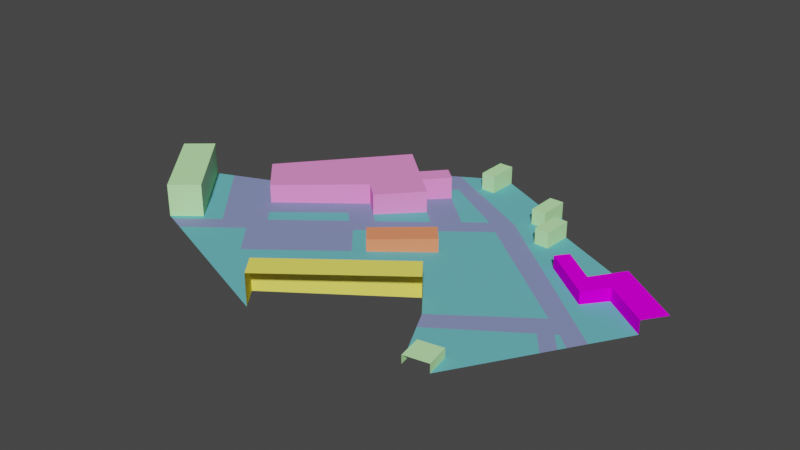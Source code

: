 # Source: clean_ihtapark.blend  (saved by Blender 3.1.7; exported with 4.5.12 LTS)
import bpy
from mathutils import Matrix  # noqa: F401  (used for matrix-valued properties, if any)

bpy.ops.wm.read_factory_settings(use_empty=True)
scene = bpy.context.scene
scene.name = 'Scene'

# ---- collections
col_collection = bpy.data.collections.new('Collection'); scene.collection.children.link(col_collection)

# ---- materials (node trees are filled in below, after node groups)
mat_itas_acoustic_facade1 = bpy.data.materials.new('ITAs_acoustic_facade1')
mat_itas_acoustic_facade1.use_transparent_shadow = False
mat_itas_acoustic_facade1.diffuse_color = (0.9922, 0.9059, 0.1451, 1.0)
mat_itas_acoustic_facade5 = bpy.data.materials.new('ITAs_acoustic_facade5')
mat_itas_acoustic_facade5.use_transparent_shadow = False
mat_itas_acoustic_facade5.diffuse_color = (0.5529, 0.9922, 0.4549, 1.0)
mat_itas_acoustic_facade4 = bpy.data.materials.new('ITAs_acoustic_facade4')
mat_itas_acoustic_facade4.use_transparent_shadow = False
mat_itas_acoustic_facade4.diffuse_color = (0.9333, 0.0, 0.9922, 1.0)
mat_itas_acoustic_grass = bpy.data.materials.new('ITAs_acoustic_grass')
mat_itas_acoustic_grass.use_transparent_shadow = False
mat_itas_acoustic_grass.diffuse_color = (0.149, 0.5098, 0.5569, 1.0)
mat_itas_acoustic_facade3 = bpy.data.materials.new('ITAs_acoustic_facade3')
mat_itas_acoustic_facade3.use_transparent_shadow = False
mat_itas_acoustic_facade3.diffuse_color = (0.9922, 0.2941, 0.7333, 1.0)
mat_itas_acoustic_facade2 = bpy.data.materials.new('ITAs_acoustic_facade2')
mat_itas_acoustic_facade2.use_transparent_shadow = False
mat_itas_acoustic_facade2.diffuse_color = (0.9922, 0.2941, 0.1451, 1.0)
mat_itas_acoustic_asphalt = bpy.data.materials.new('ITAs_acoustic_asphalt')
mat_itas_acoustic_asphalt.use_transparent_shadow = False
mat_itas_acoustic_asphalt.diffuse_color = (0.2431, 0.2902, 0.5373, 1.0)

# ---- material node trees
mat_itas_acoustic_facade1.use_nodes = True; mat_itas_acoustic_facade1.node_tree.nodes.clear()
_N = mat_itas_acoustic_facade1.node_tree.nodes; _L = mat_itas_acoustic_facade1.node_tree.links
n0 = _N.new('ShaderNodeBsdfPrincipled'); n0.name = 'Principled BSDF'; n0.location = (0, 300)
n0.distribution = 'GGX'
n0.subsurface_method = 'RANDOM_WALK_SKIN'
n0.inputs[0].default_value = (0.9922, 0.9059, 0.1451, 1.0)
n0.inputs[3].default_value = 1.45
n0.inputs[13].default_value = 0.0
n0.inputs[27].default_value = (0.0, 0.0, 0.0, 1.0)
n0.inputs[28].default_value = 1.0
n1 = _N.new('ShaderNodeOutputMaterial'); n1.name = 'Material Output'; n1.location = (300, 300)
_L.new(n0.outputs[0], n1.inputs[0])
n1.is_active_output = True
mat_itas_acoustic_facade5.use_nodes = True; mat_itas_acoustic_facade5.node_tree.nodes.clear()
_N = mat_itas_acoustic_facade5.node_tree.nodes; _L = mat_itas_acoustic_facade5.node_tree.links
n0 = _N.new('ShaderNodeBsdfPrincipled'); n0.name = 'Principled BSDF'; n0.location = (0, 300)
n0.distribution = 'GGX'
n0.subsurface_method = 'RANDOM_WALK_SKIN'
n0.inputs[0].default_value = (0.5529, 0.9922, 0.4549, 1.0)
n0.inputs[3].default_value = 1.45
n0.inputs[13].default_value = 0.0
n0.inputs[27].default_value = (0.0, 0.0, 0.0, 1.0)
n0.inputs[28].default_value = 1.0
n1 = _N.new('ShaderNodeOutputMaterial'); n1.name = 'Material Output'; n1.location = (300, 300)
_L.new(n0.outputs[0], n1.inputs[0])
n1.is_active_output = True
mat_itas_acoustic_facade4.use_nodes = True; mat_itas_acoustic_facade4.node_tree.nodes.clear()
_N = mat_itas_acoustic_facade4.node_tree.nodes; _L = mat_itas_acoustic_facade4.node_tree.links
n0 = _N.new('ShaderNodeBsdfPrincipled'); n0.name = 'Principled BSDF'; n0.location = (0, 300)
n0.distribution = 'GGX'
n0.subsurface_method = 'RANDOM_WALK_SKIN'
n0.inputs[0].default_value = (0.9333, 0.0, 0.9922, 1.0)
n0.inputs[3].default_value = 1.45
n0.inputs[13].default_value = 0.0
n0.inputs[27].default_value = (0.0, 0.0, 0.0, 1.0)
n0.inputs[28].default_value = 1.0
n1 = _N.new('ShaderNodeOutputMaterial'); n1.name = 'Material Output'; n1.location = (300, 300)
_L.new(n0.outputs[0], n1.inputs[0])
n1.is_active_output = True
mat_itas_acoustic_grass.use_nodes = True; mat_itas_acoustic_grass.node_tree.nodes.clear()
_N = mat_itas_acoustic_grass.node_tree.nodes; _L = mat_itas_acoustic_grass.node_tree.links
n0 = _N.new('ShaderNodeBsdfPrincipled'); n0.name = 'Principled BSDF'; n0.location = (0, 300)
n0.distribution = 'GGX'
n0.subsurface_method = 'RANDOM_WALK_SKIN'
n0.inputs[0].default_value = (0.149, 0.5098, 0.5569, 1.0)
n0.inputs[3].default_value = 1.45
n0.inputs[13].default_value = 0.0
n0.inputs[27].default_value = (0.0, 0.0, 0.0, 1.0)
n0.inputs[28].default_value = 1.0
n1 = _N.new('ShaderNodeOutputMaterial'); n1.name = 'Material Output'; n1.location = (300, 300)
_L.new(n0.outputs[0], n1.inputs[0])
n1.is_active_output = True
mat_itas_acoustic_facade3.use_nodes = True; mat_itas_acoustic_facade3.node_tree.nodes.clear()
_N = mat_itas_acoustic_facade3.node_tree.nodes; _L = mat_itas_acoustic_facade3.node_tree.links
n0 = _N.new('ShaderNodeBsdfPrincipled'); n0.name = 'Principled BSDF'; n0.location = (0, 300)
n0.distribution = 'GGX'
n0.subsurface_method = 'RANDOM_WALK_SKIN'
n0.inputs[0].default_value = (0.9922, 0.2941, 0.7333, 1.0)
n0.inputs[3].default_value = 1.45
n0.inputs[13].default_value = 0.0
n0.inputs[27].default_value = (0.0, 0.0, 0.0, 1.0)
n0.inputs[28].default_value = 1.0
n1 = _N.new('ShaderNodeOutputMaterial'); n1.name = 'Material Output'; n1.location = (300, 300)
_L.new(n0.outputs[0], n1.inputs[0])
n1.is_active_output = True
mat_itas_acoustic_facade2.use_nodes = True; mat_itas_acoustic_facade2.node_tree.nodes.clear()
_N = mat_itas_acoustic_facade2.node_tree.nodes; _L = mat_itas_acoustic_facade2.node_tree.links
n0 = _N.new('ShaderNodeBsdfPrincipled'); n0.name = 'Principled BSDF'; n0.location = (0, 300)
n0.distribution = 'GGX'
n0.subsurface_method = 'RANDOM_WALK_SKIN'
n0.inputs[0].default_value = (0.9922, 0.2941, 0.1451, 1.0)
n0.inputs[3].default_value = 1.45
n0.inputs[13].default_value = 0.0
n0.inputs[27].default_value = (0.0, 0.0, 0.0, 1.0)
n0.inputs[28].default_value = 1.0
n1 = _N.new('ShaderNodeOutputMaterial'); n1.name = 'Material Output'; n1.location = (300, 300)
_L.new(n0.outputs[0], n1.inputs[0])
n1.is_active_output = True
mat_itas_acoustic_asphalt.use_nodes = True; mat_itas_acoustic_asphalt.node_tree.nodes.clear()
_N = mat_itas_acoustic_asphalt.node_tree.nodes; _L = mat_itas_acoustic_asphalt.node_tree.links
n0 = _N.new('ShaderNodeBsdfPrincipled'); n0.name = 'Principled BSDF'; n0.location = (0, 300)
n0.distribution = 'GGX'
n0.subsurface_method = 'RANDOM_WALK_SKIN'
n0.inputs[0].default_value = (0.2431, 0.2902, 0.5373, 1.0)
n0.inputs[3].default_value = 1.45
n0.inputs[13].default_value = 0.0
n0.inputs[27].default_value = (0.0, 0.0, 0.0, 1.0)
n0.inputs[28].default_value = 1.0
n1 = _N.new('ShaderNodeOutputMaterial'); n1.name = 'Material Output'; n1.location = (300, 300)
_L.new(n0.outputs[0], n1.inputs[0])
n1.is_active_output = True

# ---- world
world_world = bpy.data.worlds.new('World'); scene.world = world_world
world_world.use_nodes = True; world_world.node_tree.nodes.clear()
_N = world_world.node_tree.nodes; _L = world_world.node_tree.links
n0 = _N.new('ShaderNodeOutputWorld'); n0.name = 'World Output'; n0.location = (300, 300)
n1 = _N.new('ShaderNodeBackground'); n1.name = 'Background'; n1.location = (10, 300)
n1.inputs[0].default_value = (0.05088, 0.05088, 0.05088, 1.0)
_L.new(n1.outputs[0], n0.inputs[0])
n0.is_active_output = True
world_world.color = (0.05088, 0.05088, 0.05088)
world_world.use_sun_shadow = False
world_world.sun_shadow_jitter_overblur = 0.0

# ---- meshes
me_id244 = bpy.data.meshes.new('ID244')
me_id244.from_pydata([(140.8, -3712.0, 779.8), (2867.0, -1627.0, 779.8), (2867.0, -1627.0, -55.83), (2492.0, -1137.0, 779.8), (2492.0, -1137.0, -56.99), (-233.8, -3221.0, 779.8), (140.8, -3712.0, 21.79), (-233.8, -3221.0, 20.63), (4139.0, -2530.0, 151.3), (3562.0, -2635.0, 151.3), (4243.0, -3108.0, -56.44), (4243.0, -3108.0, 151.3), (4139.0, -2530.0, -63.48), (3666.0, -3213.0, 151.3), (3562.0, -2635.0, -52.18), (4139.0, -2530.0, 151.3), (5379.0, 1272.0, -142.2), (5379.0, 1272.0, 176.1), (3771.0, 1660.0, -121.1), (4973.0, 736.7, -127.3), (6420.0, 548.4, 176.1), (6420.0, 548.4, -148.7), (4973.0, 736.7, 176.1), (3990.0, 1946.0, 176.1), (5299.0, 2083.0, 176.1), (6774.0, 1058.0, 176.1), (3771.0, 1660.0, 176.1), (4781.0, 1339.0, 176.1), (4781.0, 1339.0, -133.2), (-44.5, 3407.0, -83.46), (1537.0, 2478.0, -95.94), (-4999.0, 148.2, 49.52), (-3465.0, -1650.0, 839.0), (-4999.0, 148.2, 839.0), (-4041.0, -2142.0, 839.0), (-5575.0, -344.4, 839.0), (-350.7, 2383.0, 460.5), (-1470.0, 3384.0, 460.5), (-1109.0, 1391.0, 460.5), (-686.1, 1013.0, -36.23), (143.4, 1941.0, 460.5), (-686.1, 1013.0, 460.5), (143.4, 1941.0, -64.31), (-350.7, 2383.0, -62.73), (118.0, 2907.0, -78.58), (118.0, 2907.0, 460.5), (-220.4, 3210.0, 460.5), (-690.1, 2686.0, 460.5), (-220.4, 3210.0, -77.51), (-1470.0, 3384.0, -59.12), (-3686.0, 760.3, 460.5), (-2861.0, -117.8, 17.59), (-3686.0, 760.3, 18.12), (-2861.0, -117.8, 460.5), (-0.1391, 0.5268, 260.7), (372.7, -435.2, 260.7), (1550.0, 575.5, -67.2), (1178.0, 1011.0, -67.55), (1550.0, 575.5, 260.7), (1178.0, 1011.0, 260.7), (-0.1391, 0.5268, -32.36), (2882.0, 3045.0, 264.7), (2862.0, 2323.0, -115.9), (2882.0, 3045.0, -127.2), (3209.0, 2313.0, 264.7), (2862.0, 2323.0, 264.7), (3209.0, 2313.0, 264.7), (3209.0, 2313.0, -121.6), (3229.0, 3035.0, 264.7), (2281.0, 3813.0, 260.2), (2281.0, 3072.0, -117.5), (2281.0, 3072.0, 260.2), (2281.0, 3813.0, -128.8), (2629.0, 3072.0, 260.2), (2281.0, 3072.0, -117.5), (2281.0, 3072.0, 260.2), (2281.0, 3813.0, 260.2), (2281.0, 3072.0, 260.2), (2629.0, 3813.0, 260.2), (2629.0, 3813.0, -134.6), (2629.0, 3072.0, -123.4), (697.6, 3823.0, 329.0), (349.9, 4564.0, 329.0), (349.9, 3823.0, 329.0), (697.6, 4564.0, 329.0), (349.9, 3823.0, 329.0), (697.6, 4564.0, -113.6), (697.6, 3823.0, -102.3), (527.5, 1597.0, -65.54), (-2275.0, -799.4, 18.1), (-1168.0, 688.6, -23.17), (-873.5, 398.8, -23.72), (-233.8, -3221.0, 20.63), (128.1, -636.4, -24.82), (2492.0, -1137.0, -56.99), (372.7, -435.2, -32.0), (-513.9, 126.8, -25.63), (-3468.0, -2357.0, 61.9), (140.8, -3712.0, 21.79), (-3465.0, -1650.0, 51.08), (-4041.0, -2142.0, 68.27), (-3050.0, -1463.0, 41.25), (-2533.0, -500.6, 17.9), (-1109.0, 1391.0, -34.87), (-4607.0, 330.9, 40.15), (-3904.0, -2193.0, 66.75), (-2335.0, -1404.0, 28.32), (-1693.0, -2168.0, 29.14), (-426.4, 781.3, -37.07), (1905.0, 2181.0, -97.61), (1065.0, 2057.0, -81.57), (2867.0, -1627.0, -55.83), (4814.0, -111.1, -111.7), (5352.0, -1246.0, -103.5), (-690.1, 2686.0, -61.63), (5865.0, -383.2, -125.2), (5292.0, -465.8, -114.3), (5634.0, -771.8, -115.4), (5540.0, -929.7, -111.4), (5214.0, -529.2, -112.0), (3666.0, -3213.0, -45.14), (3088.0, -2066.0, -52.87), (4940.0, -721.1, -104.5), (4139.0, -2530.0, -63.48), (2046.0, 2756.0, -108.7), (349.9, 3823.0, -96.43), (-449.9, 4046.0, -86.37), (2281.0, 3813.0, -128.8), (2629.0, 3813.0, -134.6), (3229.0, 3035.0, -132.9), (3990.0, 1946.0, -129.1), (5299.0, 2083.0, -153.2), (349.9, 4564.0, -107.7), (695.6, 1154.0, -61.62), (4191.0, -2819.0, 151.3), (2455.0, 3072.0, 260.2), (2629.0, 3442.0, -129.0), (2281.0, 3442.0, 260.2), (3614.0, -2924.0, -48.66), (883.2, 758.2, -58.75), (-233.8, -3221.0, 400.2), (1129.0, -2179.0, -18.18), (-1109.0, 1391.0, 212.8), (-1985.0, 636.7, 460.5), (372.7, -435.2, 114.3), (1550.0, 575.5, 96.73), (961.5, 70.13, -49.6), (-782.3, -1402.0, 2.16), (3360.0, 1035.0, -104.6), (961.5, 70.13, 260.7), (2492.0, -1137.0, 361.4), (-2861.0, -117.8, 239.0), (-1985.0, 636.7, -8.64), (1129.0, -2179.0, 779.8), (1129.0, -2179.0, -18.18), (961.5, 70.13, 114.3), (3653.0, -623.9, -84.33), (1310.0, -886.6, -40.9), (-52.85, -1929.0, -2.095), (-963.2, -2695.0, 24.88), (2021.0, -280.6, -62.09), (3182.0, 232.2, -89.44), (1728.0, 1378.0, -82.41), (-1985.0, 636.7, 239.0), (1129.0, -2179.0, 400.2)], [], [(138, 120, 13), (2, 150, 3), (49, 47, 114), (95, 155, 144), (48, 45, 44), (22, 18, 19), (82, 125, 85), (6, 140, 7), (66, 61, 65), (29, 44, 30), (61, 62, 65), (67, 68, 66), (39, 40, 41), (23, 18, 26), (134, 9, 13), (137, 135, 73), (27, 22, 17), (32, 100, 99), (38, 36, 47), (80, 73, 135), (40, 43, 36), (84, 83, 81), (1, 153, 5), (20, 16, 21), (41, 103, 39), (104, 31, 99), (59, 56, 57), (35, 32, 33), (134, 11, 10), (62, 64, 65), (114, 46, 48), (28, 24, 131), (54, 58, 59), (84, 87, 86), (129, 128, 136), (62, 124, 18), (95, 54, 60), (43, 45, 36), (139, 60, 54), (14, 8, 123), (90, 89, 91), (121, 123, 122), (106, 107, 89), (52, 53, 50), (130, 27, 28), (57, 162, 109), (96, 60, 133), (17, 19, 16), (51, 163, 151), (96, 133, 108), (33, 99, 31), (42, 108, 88), (117, 119, 118), (3, 164, 153), (70, 137, 72), (81, 125, 87), (73, 80, 136), (68, 63, 61), (13, 9, 138), (9, 14, 138), (3, 1, 2), (49, 37, 47), (95, 146, 155), (48, 46, 45), (22, 26, 18), (82, 132, 125), (6, 0, 5), (66, 68, 61), (48, 44, 29), (44, 110, 30), (61, 63, 62), (67, 129, 68), (39, 42, 40), (23, 130, 18), (13, 11, 134), (134, 15, 9), (73, 78, 137), (78, 76, 137), (137, 77, 135), (20, 25, 17), (25, 24, 17), (27, 23, 26), (27, 26, 22), (17, 24, 27), (32, 34, 100), (47, 37, 38), (37, 50, 38), (50, 143, 38), (38, 41, 40), (36, 45, 46), (38, 40, 36), (36, 46, 47), (75, 74, 135), (74, 80, 135), (40, 42, 43), (84, 82, 83), (5, 0, 1), (20, 17, 16), (41, 142, 103), (100, 105, 99), (105, 101, 99), (101, 104, 99), (59, 145, 56), (35, 34, 32), (10, 12, 134), (12, 15, 134), (62, 67, 64), (114, 47, 46), (28, 27, 24), (54, 149, 58), (84, 81, 87), (80, 63, 136), (63, 129, 136), (115, 21, 19), (21, 16, 19), (124, 115, 18), (115, 19, 18), (125, 132, 126), (127, 86, 87), (125, 126, 124), (127, 87, 70), (87, 125, 124), (70, 87, 124), (63, 80, 62), (80, 70, 124), (62, 80, 124), (131, 129, 130), (129, 67, 130), (67, 62, 18), (130, 67, 18), (130, 28, 131), (144, 54, 95), (43, 44, 45), (54, 59, 139), (59, 57, 139), (14, 9, 8), (90, 102, 89), (120, 138, 121), (138, 14, 121), (123, 10, 113), (14, 123, 121), (123, 113, 122), (147, 89, 107), (93, 96, 89), (96, 91, 89), (89, 101, 106), (101, 105, 97), (106, 101, 97), (52, 151, 53), (130, 23, 27), (97, 98, 92), (111, 156, 94), (107, 106, 97), (95, 157, 94), (93, 147, 158), (97, 159, 107), (94, 156, 160), (112, 148, 161), (92, 154, 158), (109, 133, 57), (133, 139, 57), (95, 160, 146), (96, 93, 60), (93, 95, 60), (60, 139, 133), (17, 22, 19), (51, 152, 163), (39, 103, 90), (152, 90, 103), (51, 52, 104), (104, 101, 51), (101, 89, 102), (101, 102, 51), (90, 91, 39), (91, 96, 108), (39, 91, 108), (51, 102, 90), (43, 42, 44), (42, 88, 110), (110, 44, 42), (49, 114, 29), (115, 124, 112), (124, 126, 29), (115, 112, 116), (116, 117, 115), (113, 118, 122), (118, 119, 122), (30, 124, 29), (126, 49, 29), (122, 119, 112), (119, 116, 112), (111, 121, 122), (112, 111, 122), (124, 30, 109), (148, 124, 109), (109, 30, 110), (133, 109, 110), (133, 110, 88), (133, 88, 108), (33, 32, 99), (42, 39, 108), (117, 116, 119), (3, 150, 164), (71, 137, 70), (137, 69, 72), (81, 83, 125), (79, 78, 136), (78, 73, 136), (68, 129, 63), (164, 141, 7), (164, 150, 141), (150, 4, 141), (163, 142, 38), (163, 152, 142), (152, 103, 142), (56, 146, 160), (158, 157, 93), (158, 154, 157), (154, 94, 157), (161, 162, 56), (161, 148, 162), (148, 109, 162), (160, 161, 56), (160, 156, 161), (156, 112, 161), (158, 159, 92), (158, 147, 159), (147, 107, 159), (155, 145, 58), (155, 146, 145), (146, 56, 145), (153, 140, 5), (153, 164, 140), (164, 7, 140), (151, 143, 53), (151, 163, 143), (163, 38, 143), (144, 149, 55), (144, 155, 149), (155, 58, 149), (2, 4, 150), (6, 5, 140), (1, 3, 153), (57, 56, 162), (50, 53, 143), (41, 38, 142), (59, 58, 145), (54, 55, 149), (144, 55, 54), (147, 93, 89), (52, 51, 151), (111, 112, 156), (95, 93, 157), (97, 92, 159), (95, 94, 160), (152, 51, 90), (148, 112, 124)])
me_id244.polygons.foreach_set('material_index', [1, 0, 4, 5, 4, 2, 1, 0, 1, 3, 1, 1, 4, 2, 1, 1, 2, 1, 4, 1, 4, 1, 0, 2, 4, 3, 5, 1, 1, 1, 4, 2, 5, 1, 3, 3, 5, 4, 5, 1, 3, 3, 6, 4, 2, 3, 3, 2, 4, 6, 1, 3, 3, 0, 1, 1, 1, 1, 1, 1, 0, 4, 5, 4, 2, 1, 0, 1, 3, 3, 1, 1, 4, 2, 1, 1, 1, 1, 1, 2, 2, 2, 2, 2, 1, 4, 4, 4, 4, 4, 4, 4, 1, 1, 4, 1, 0, 2, 4, 3, 3, 3, 5, 1, 1, 1, 1, 4, 2, 5, 1, 3, 3, 3, 3, 3, 3, 3, 3, 3, 3, 3, 3, 3, 3, 3, 3, 3, 3, 3, 3, 5, 4, 5, 5, 1, 3, 3, 3, 3, 3, 3, 6, 6, 6, 6, 6, 6, 4, 2, 3, 3, 3, 3, 3, 3, 3, 3, 3, 3, 3, 3, 3, 3, 3, 2, 4, 6, 6, 6, 6, 6, 6, 6, 6, 6, 6, 6, 6, 6, 6, 6, 6, 6, 6, 6, 6, 6, 6, 6, 6, 6, 6, 6, 6, 6, 6, 6, 6, 1, 3, 3, 0, 1, 1, 1, 1, 1, 1, 0, 0, 0, 4, 4, 4, 3, 3, 3, 3, 3, 3, 3, 3, 3, 3, 3, 3, 3, 5, 5, 5, 0, 0, 0, 4, 4, 4, 5, 5, 5, 0, 0, 0, 3, 4, 4, 5, 5, 5, 6, 4, 3, 3, 3, 3, 6, 6])
me_id244.materials.append(mat_itas_acoustic_facade1)
me_id244.materials.append(mat_itas_acoustic_facade5)
me_id244.materials.append(mat_itas_acoustic_facade4)
me_id244.materials.append(mat_itas_acoustic_grass)
me_id244.materials.append(mat_itas_acoustic_facade3)
me_id244.materials.append(mat_itas_acoustic_facade2)
me_id244.materials.append(mat_itas_acoustic_asphalt)
me_id244.use_remesh_fix_poles = True
me_id244.use_remesh_preserve_attributes = False
me_id244.update()

# ---- objects
ob_geometry = bpy.data.objects.new('Geometry', me_id244)

# ---- transforms, parenting, visibility, modifiers, constraints
ob_geometry.location = (0.0, 0.0, 0.0)
ob_geometry.scale = (0.0254, 0.0254, 0.0254)

# ---- collection membership
col_collection.objects.link(ob_geometry)

# ---- scene / render settings (as saved in the file)
scene.frame_start = 1; scene.frame_end = 250; scene.frame_set(1)
scene.render.engine = 'BLENDER_EEVEE_NEXT'
scene.render.use_border = True
scene.render.border_min_x = 0.2495
scene.render.border_min_y = 0.1301
scene.render.border_max_x = 0.724
scene.render.border_max_y = 0.6875
scene.cycles.sampling_pattern = 'TABULATED_SOBOL'
scene.cycles.use_light_tree = False
scene.view_settings.view_transform = 'Filmic'
bpy.context.view_layer.update()

# ---- added for rendering (the .blend has no active camera and no usable light): camera, sun
cam_auto = bpy.data.cameras.new('AutoCamera')
cam_auto.lens = 50.0
cam_auto.sensor_width = 36.0
cam_auto.clip_end = 6144.9
ob_auto_camera = bpy.data.objects.new('AutoCamera', cam_auto)
scene.collection.objects.link(ob_auto_camera)
ob_auto_camera.location = (365.369, -409.336, 288.819)
ob_auto_camera.rotation_euler = (1.09748, -7.21219e-08, 0.694738)
scene.camera = ob_auto_camera
light_auto_sun = bpy.data.lights.new('AutoSun', 'SUN')
light_auto_sun.energy = 3.0
light_auto_sun.angle = 0.0523599
ob_auto_sun = bpy.data.objects.new('AutoSun', light_auto_sun)
scene.collection.objects.link(ob_auto_sun)
ob_auto_sun.rotation_euler = (0.872665, 0.174533, 0.523599)
bpy.context.view_layer.update()
